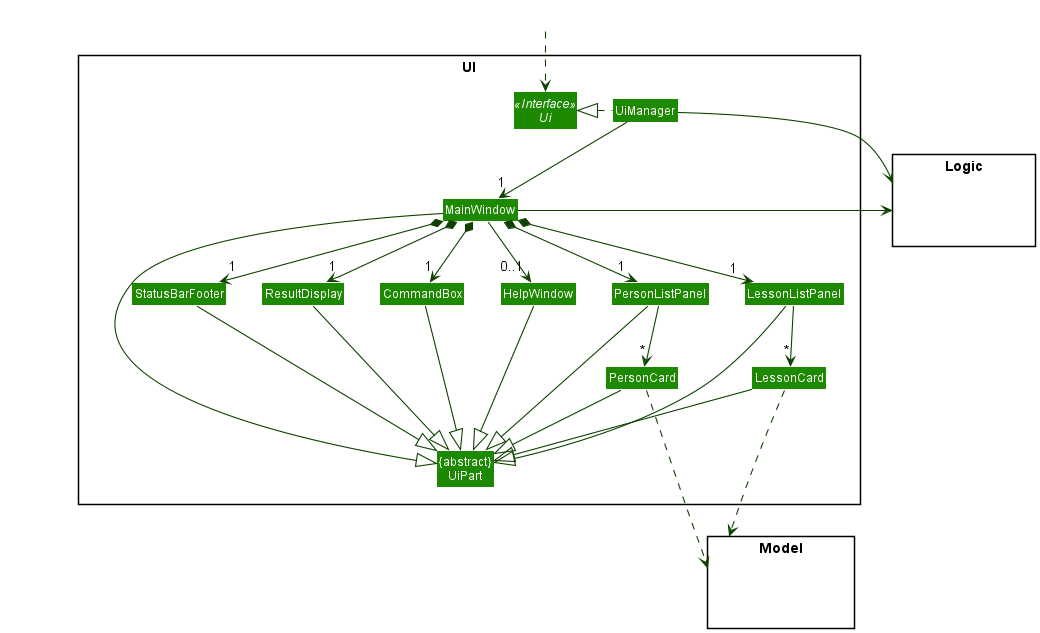

The diagram above was rendered by PlantUML. Its source (embedded in the PNG):
@startuml
!include style.puml
skinparam arrowThickness 1.1
skinparam arrowColor UI_COLOR_T4
skinparam classBackgroundColor UI_COLOR

package UI <<Rectangle>>{
Interface Ui <<Interface>>
Class "{abstract}\nUiPart" as UiPart
Class UiManager
Class MainWindow
Class HelpWindow
Class ResultDisplay
Class PersonListPanel
Class PersonCard
Class LessonListPanel
Class LessonCard
Class StatusBarFooter
Class CommandBox
}

package Model <<Rectangle>> {
Class HiddenModel #FFFFFF
}

package Logic <<Rectangle>> {
Class HiddenLogic #FFFFFF
}

Class HiddenOutside #FFFFFF
HiddenOutside ..> Ui

UiManager .left.|> Ui
UiManager -down-> "1" MainWindow
MainWindow *-down->  "1" CommandBox
MainWindow *-down-> "1" ResultDisplay
MainWindow *-right-> "1" PersonListPanel
MainWindow *-right-> "1" LessonListPanel
MainWindow *-down-> "1" StatusBarFooter
MainWindow --> "0..1" HelpWindow

PersonListPanel -down-> "*" PersonCard
LessonListPanel -down-> "*" LessonCard

MainWindow -left-|> UiPart

ResultDisplay --|> UiPart
CommandBox --|> UiPart
LessonListPanel --|> UiPart
LessonCard --|> UiPart
PersonListPanel --|> UiPart
PersonCard --|> UiPart
StatusBarFooter --|> UiPart
HelpWindow --|> UiPart

PersonCard -down..> Model
LessonCard -down..> Model
UiManager -right-> Logic
MainWindow -left-> Logic

LessonListPanel -[hidden]left- PersonListPanel
PersonListPanel -[hidden]left- HelpWindow
HelpWindow -[hidden]left- CommandBox
CommandBox -[hidden]left- ResultDisplay
ResultDisplay -[hidden]left- StatusBarFooter

PersonCard -[hidden]right- LessonCard

MainWindow -[hidden]-|> UiPart
@enduml